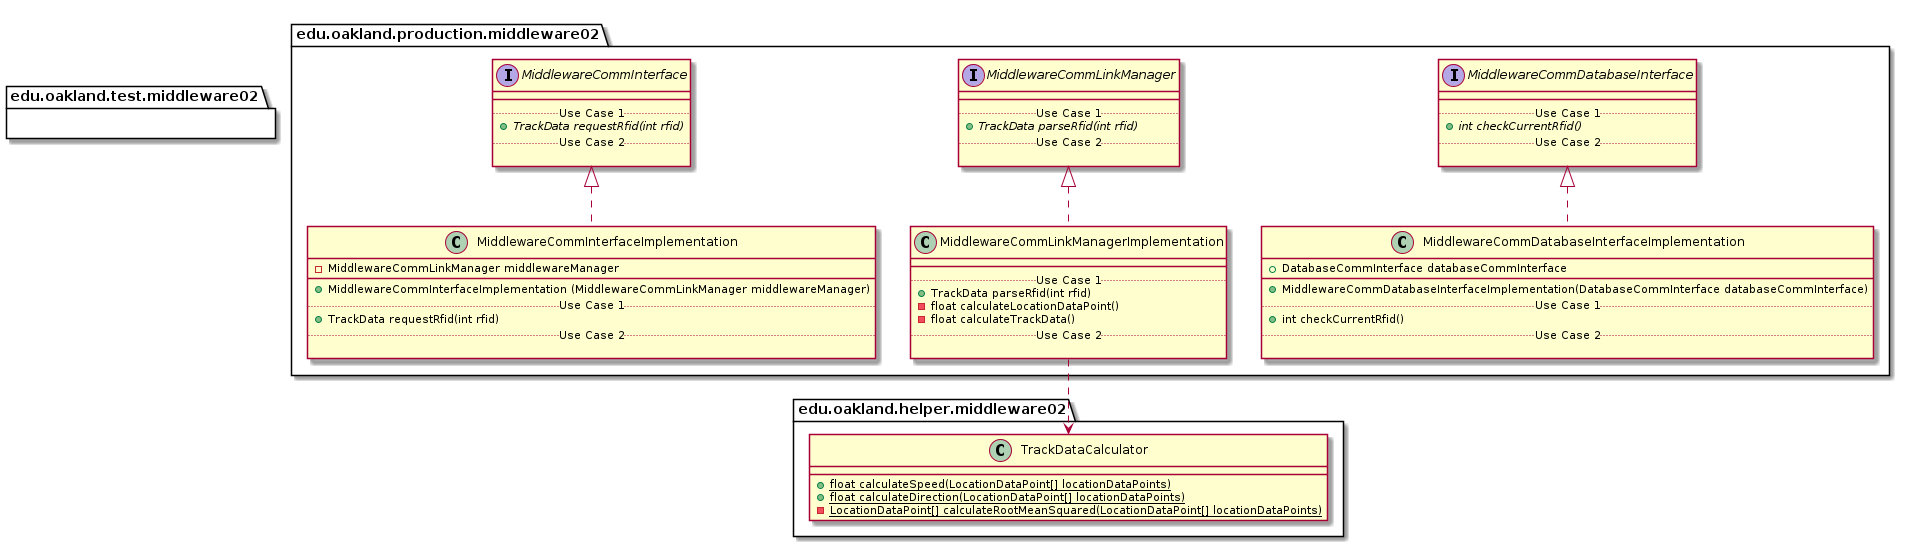

The diagram above was rendered by PlantUML. Its source (embedded in the PNG):
@startuml Middleware02Packages_Closure


package edu.oakland.production.middleware02 {
    
}



package edu.oakland.production.middleware02 {
    interface MiddlewareCommInterface {
        __
        .. Use Case 1 ..
        {abstract} + TrackData requestRfid(int rfid)
        .. Use Case 2 ..

    }
}








package edu.oakland.production.middleware02 {
    interface MiddlewareCommLinkManager {
        __
        .. Use Case 1 ..
        {abstract} + TrackData parseRfid(int rfid)
        .. Use Case 2 ..

    }
}








package edu.oakland.production.middleware02 {
    interface MiddlewareCommDatabaseInterface {
        __
        .. Use Case 1 ..
        {abstract} + int checkCurrentRfid()
        .. Use Case 2 ..

    }
}








package edu.oakland.production.middleware02 {
    class MiddlewareCommInterfaceImplementation {
        - MiddlewareCommLinkManager middlewareManager
        __
        + MiddlewareCommInterfaceImplementation (MiddlewareCommLinkManager middlewareManager)
        .. Use Case 1 ..
        + TrackData requestRfid(int rfid)
        .. Use Case 2 ..

    }
}


MiddlewareCommInterfaceImplementation .up.|> MiddlewareCommInterface







package edu.oakland.production.middleware02 {
    class MiddlewareCommLinkManagerImplementation {
        __
        .. Use Case 1 ..
        + TrackData parseRfid(int rfid)
        - float calculateLocationDataPoint()
        - float calculateTrackData()
        .. Use Case 2 ..

    }
}


MiddlewareCommLinkManagerImplementation .up.|> MiddlewareCommLinkManager



package edu.oakland.helper.middleware02 {
    class TrackDataCalculator {
        {static} + float calculateSpeed(LocationDataPoint[] locationDataPoints)
        {static} + float calculateDirection(LocationDataPoint[] locationDataPoints)
        {static} - LocationDataPoint[] calculateRootMeanSquared(LocationDataPoint[] locationDataPoints)
    }
}






MiddlewareCommLinkManagerImplementation ..> TrackDataCalculator





package edu.oakland.production.middleware02 {
    class MiddlewareCommDatabaseInterfaceImplementation {
        + DatabaseCommInterface databaseCommInterface
        __
        + MiddlewareCommDatabaseInterfaceImplementation(DatabaseCommInterface databaseCommInterface)
        .. Use Case 1 ..
        + int checkCurrentRfid()
        .. Use Case 2 ..

    }
}


MiddlewareCommDatabaseInterfaceImplementation .up.|> MiddlewareCommDatabaseInterface







package edu.oakland.test.middleware02 {
    
}


package edu.oakland.helper.middleware02 {
    
}



@enduml